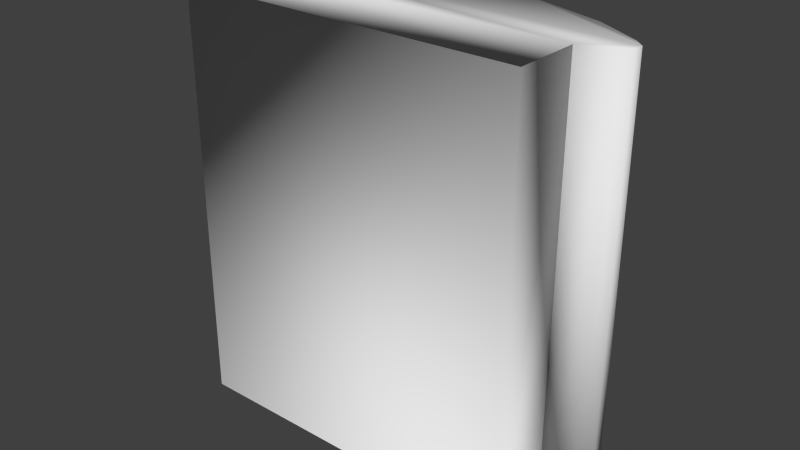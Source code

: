 # Source: LamparaPared.blend  (saved by Blender 2.69.0; exported with 4.5.12 LTS)
import bpy
from mathutils import Matrix  # noqa: F401  (used for matrix-valued properties, if any)

bpy.ops.wm.read_factory_settings(use_empty=True)
scene = bpy.context.scene
scene.name = 'Scene'

# ---- collections
col_collection_1 = bpy.data.collections.new('Collection 1'); scene.collection.children.link(col_collection_1)

# ---- world
world_world = bpy.data.worlds.new('World'); scene.world = world_world
world_world.color = (0.05088, 0.05088, 0.05088)
world_world.use_sun_shadow = False
world_world.sun_shadow_jitter_overblur = 0.0
world_world.cycles.sampling_method = 'MANUAL'
world_world.cycles.sample_map_resolution = 256

# ---- meshes
me_cylinder = bpy.data.meshes.new('Cylinder')
me_cylinder.from_pydata([(0.0, 0.4, -0.2), (0.0, 0.4, 0.2), (0.07804, 0.3923, -0.2), (0.07804, 0.3923, 0.2), (0.1531, 0.3696, -0.2), (0.1531, 0.3696, 0.2), (-0.165, 0.3105, -0.2002), (0.165, 0.3105, -0.2002), (-0.1658, 0.3116, 0.1998), (0.1658, 0.3116, 0.1998), (-0.1531, 0.3696, -0.2), (-0.1531, 0.3696, 0.2), (-0.07804, 0.3923, -0.2), (-0.07804, 0.3923, 0.2), (0.1658, 0.2481, 0.2), (-0.1658, 0.2481, 0.2), (0.165, 0.2469, -0.2), (-0.165, 0.2469, -0.2), (0.1958, 0.3467, -0.2), (0.1942, 0.322, -0.2001), (0.2052, 0.3382, -0.2), (0.2047, 0.3292, -0.2), (0.1941, 0.3222, 0.1999), (0.1958, 0.3467, 0.2), (0.2046, 0.3293, 0.2), (0.2052, 0.3383, 0.2), (-0.1942, 0.3218, -0.2001), (-0.1958, 0.3467, -0.2), (-0.2047, 0.3291, -0.2), (-0.2052, 0.3382, -0.2), (-0.1958, 0.3467, 0.2), (-0.1942, 0.322, 0.1999), (-0.2052, 0.3382, 0.2), (-0.2047, 0.3292, 0.2)], [], [(0, 1, 3, 2), (2, 3, 5, 4), (19, 22, 9, 7), (12, 0, 2, 4, 18, 20, 21, 19, 7, 16, 17, 6, 26, 28, 29, 27, 10), (26, 6, 8, 31), (12, 13, 1, 0), (10, 11, 13, 12), (27, 30, 11, 10), (5, 3, 1, 13, 11, 30, 32, 33, 31, 8, 15, 14, 9, 22, 24, 25, 23), (15, 17, 6, 8), (16, 14, 9, 7), (15, 14, 16, 17), (22, 19, 21, 24), (24, 21, 20, 25), (25, 20, 18, 23), (30, 27, 29, 32), (32, 29, 28, 33), (33, 28, 26, 31), (4, 5, 23, 18)])
me_cylinder.polygons.foreach_set('use_smooth', [True] * 19)
me_cylinder.use_remesh_preserve_volume = False
me_cylinder.use_remesh_preserve_attributes = False
me_cylinder.use_mirror_vertex_groups = False
me_cylinder.update()

# ---- objects
ob_cylinder = bpy.data.objects.new('Cylinder', me_cylinder)

# ---- transforms, parenting, visibility, modifiers, constraints
ob_cylinder.location = (0.0, 0.0, 0.0)
ob_cylinder.lineart.crease_threshold = 0.0

# ---- collection membership
col_collection_1.objects.link(ob_cylinder)

# ---- scene / render settings (as saved in the file)
scene.frame_start = 1; scene.frame_end = 250; scene.frame_set(1)
scene.render.engine = 'BLENDER_EEVEE_NEXT'
scene.render.image_settings.compression = 90
scene.render.resolution_percentage = 50
scene.render.dither_intensity = 0.0
scene.cycles.use_denoising = False
scene.cycles.samples = 10
scene.cycles.sampling_pattern = 'TABULATED_SOBOL'
scene.cycles.light_sampling_threshold = 0.0
scene.cycles.use_adaptive_sampling = False
scene.cycles.use_light_tree = False
scene.cycles.blur_glossy = 0.0
scene.cycles.volume_bounces = 1
scene.cycles.pixel_filter_type = 'GAUSSIAN'
scene.cycles.sample_clamp_indirect = 0.0
scene.view_settings.view_transform = 'Standard'
bpy.context.view_layer.update()

# ---- added for rendering (the .blend has no active camera and no usable light): camera, sun
cam_auto = bpy.data.cameras.new('AutoCamera')
cam_auto.lens = 50.0
cam_auto.sensor_width = 36.0
cam_auto.clip_end = 1000.0
ob_auto_camera = bpy.data.objects.new('AutoCamera', cam_auto)
scene.collection.objects.link(ob_auto_camera)
ob_auto_camera.location = (0.548988, -0.335319, 0.439101)
ob_auto_camera.rotation_euler = (1.09748, -7.21219e-08, 0.694738)
scene.camera = ob_auto_camera
light_auto_sun = bpy.data.lights.new('AutoSun', 'SUN')
light_auto_sun.energy = 3.0
light_auto_sun.angle = 0.0523599
ob_auto_sun = bpy.data.objects.new('AutoSun', light_auto_sun)
scene.collection.objects.link(ob_auto_sun)
ob_auto_sun.rotation_euler = (0.872665, 0.174533, 0.523599)
bpy.context.view_layer.update()
